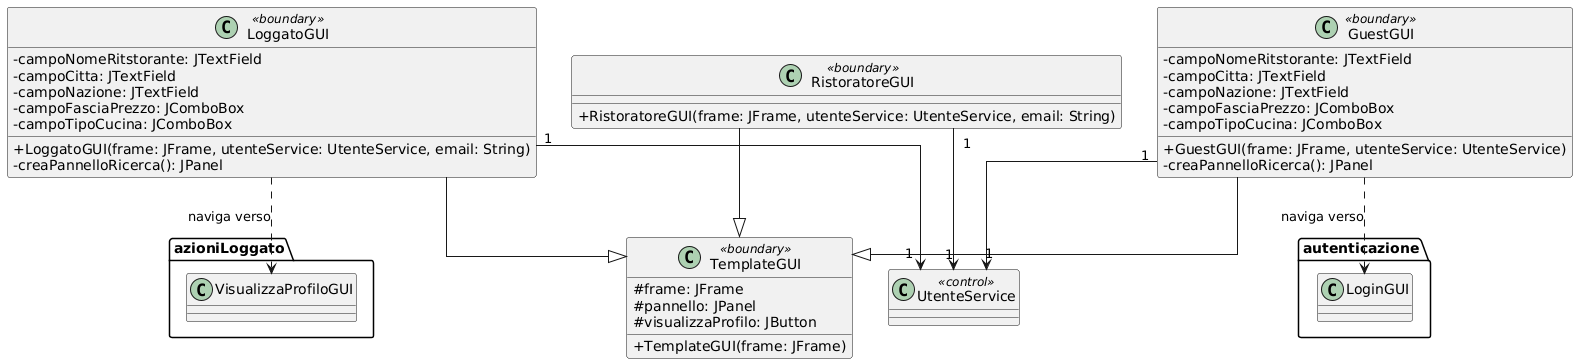

The diagram above was rendered by PlantUML. Its source (embedded in the PNG):
@startuml
skinparam classAttributeIconSize 0
skinparam linetype ortho

class TemplateGUI <<boundary>> {
  # frame: JFrame
  # pannello: JPanel
  # visualizzaProfilo: JButton
  + TemplateGUI(frame: JFrame)
}

class GuestGUI <<boundary>> {
  - campoNomeRitstorante: JTextField
  - campoCitta: JTextField
  - campoNazione: JTextField
  - campoFasciaPrezzo: JComboBox
  - campoTipoCucina: JComboBox
  + GuestGUI(frame: JFrame, utenteService: UtenteService)
  - creaPannelloRicerca(): JPanel
}

class LoggatoGUI <<boundary>> {
  - campoNomeRitstorante: JTextField
  - campoCitta: JTextField
  - campoNazione: JTextField
  - campoFasciaPrezzo: JComboBox
  - campoTipoCucina: JComboBox
  + LoggatoGUI(frame: JFrame, utenteService: UtenteService, email: String)
  - creaPannelloRicerca(): JPanel
}

class RistoratoreGUI <<boundary>> {
  + RistoratoreGUI(frame: JFrame, utenteService: UtenteService, email: String)
}

class UtenteService <<control>> {
}

GuestGUI --|> TemplateGUI
LoggatoGUI --|> TemplateGUI
RistoratoreGUI --|> TemplateGUI

GuestGUI "1" --> "1" UtenteService
LoggatoGUI "1" --> "1" UtenteService
RistoratoreGUI "1" --> "1" UtenteService

GuestGUI ..> "autenticazione.LoginGUI" : naviga verso
LoggatoGUI ..> "azioniLoggato.VisualizzaProfiloGUI" : naviga verso
@enduml